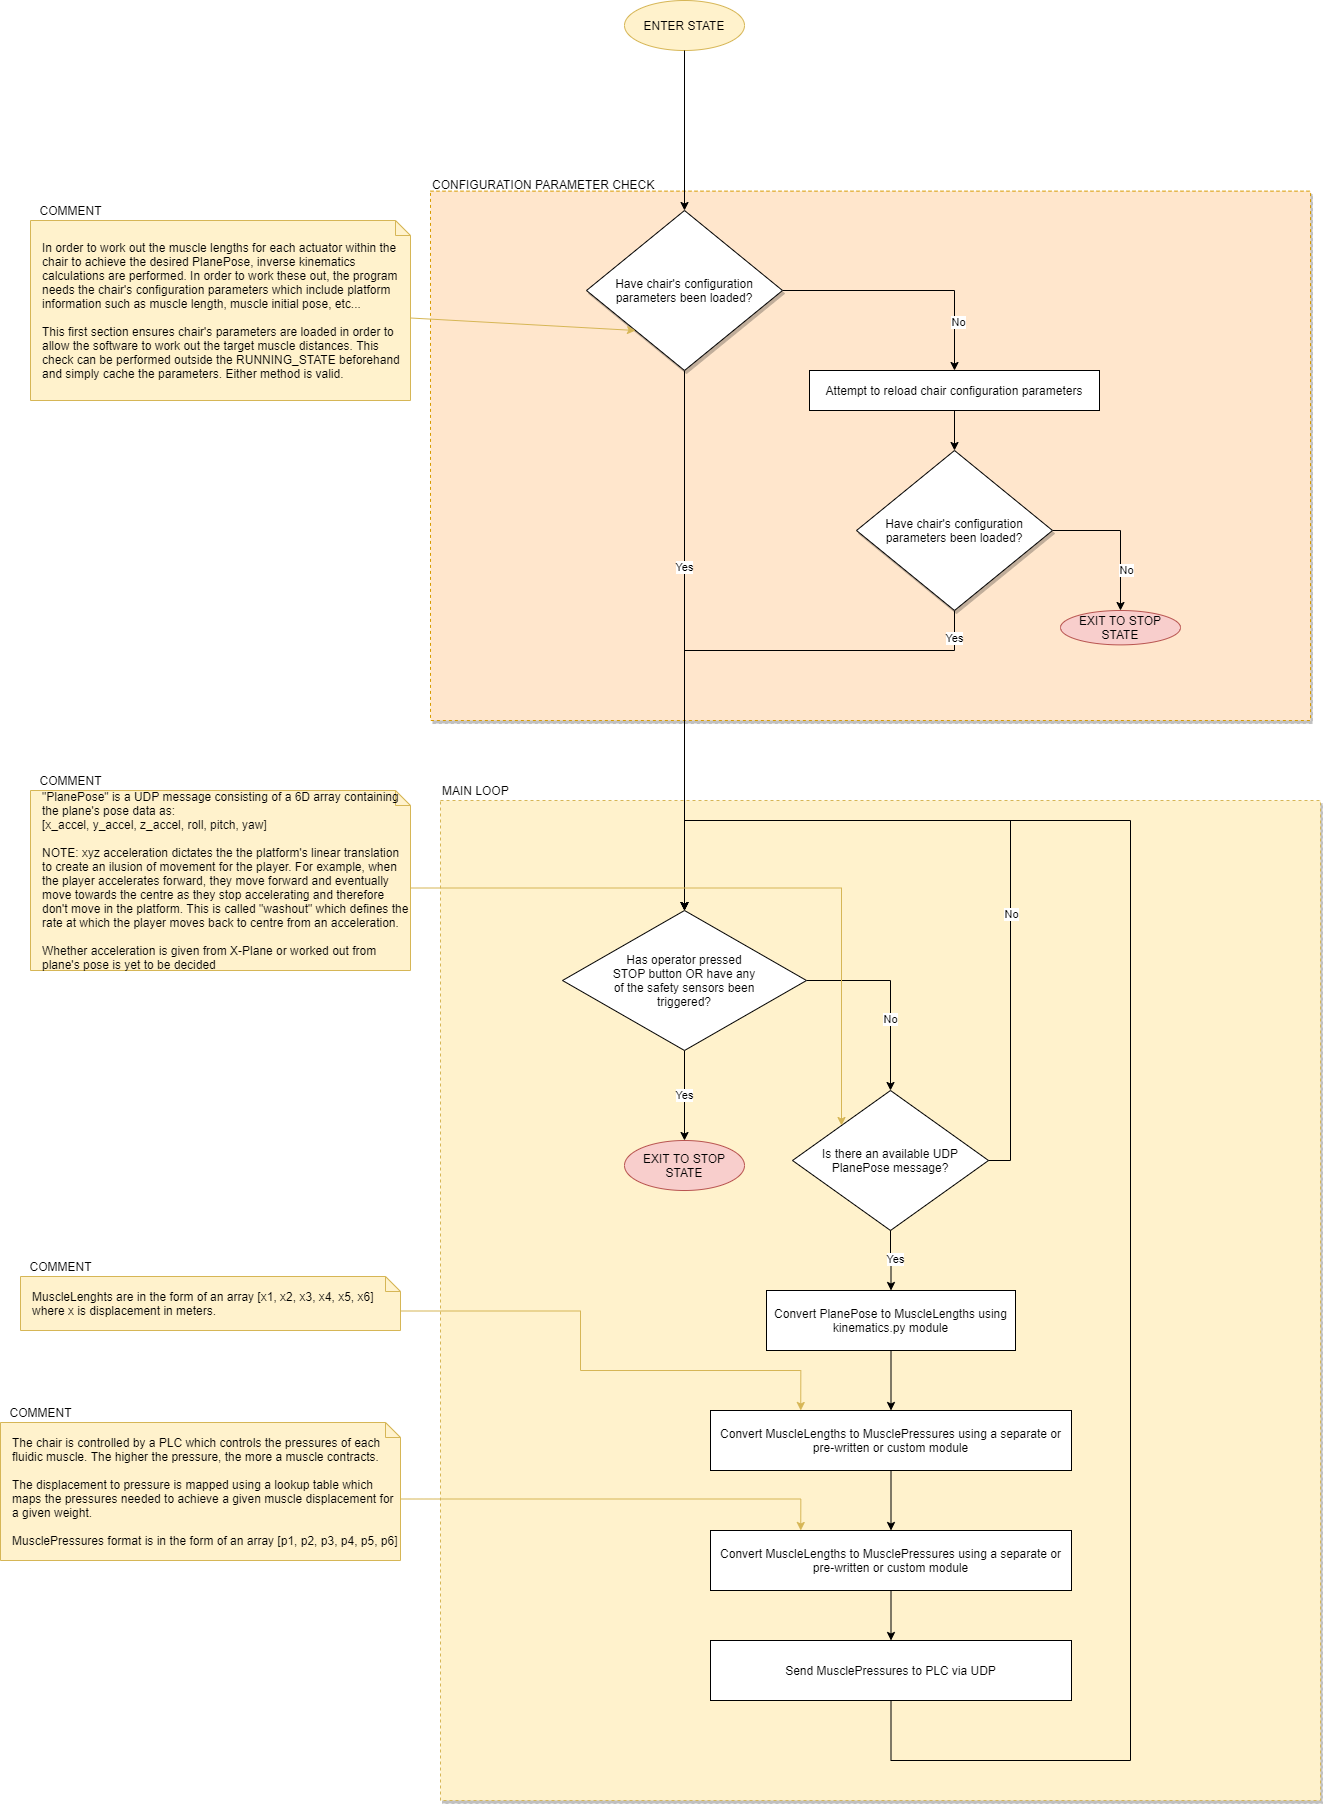

The diagram above was exported from draw.io. Its source (the exported page's mxGraphModel, read from the mxfile embedded in the PNG):
<mxGraphModel dx="2640" dy="2481" grid="1" gridSize="10" guides="1" tooltips="1" connect="1" arrows="1" fold="1" page="1" pageScale="1" pageWidth="827" pageHeight="1169" math="0" shadow="0">
  <root>
    <mxCell id="0" />
    <mxCell id="1" parent="0" />
    <mxCell id="LP8kfnl52lesQMISlr4k-54" value="a" style="rounded=0;whiteSpace=wrap;html=1;shadow=1;dashed=1;fillColor=#fff2cc;strokeColor=#d6b656;" vertex="1" parent="1">
      <mxGeometry x="170" y="630" width="880" height="1000" as="geometry" />
    </mxCell>
    <mxCell id="LP8kfnl52lesQMISlr4k-45" value="" style="group;" vertex="1" connectable="0" parent="1">
      <mxGeometry x="150" width="890" height="550" as="geometry" />
    </mxCell>
    <mxCell id="LP8kfnl52lesQMISlr4k-42" value="" style="rounded=0;whiteSpace=wrap;html=1;shadow=1;dashed=1;fillColor=#ffe6cc;strokeColor=#d79b00;" vertex="1" parent="LP8kfnl52lesQMISlr4k-45">
      <mxGeometry x="10" y="20.625" width="880" height="529.375" as="geometry" />
    </mxCell>
    <mxCell id="LP8kfnl52lesQMISlr4k-43" value="CONFIGURATION PARAMETER CHECK" style="text;html=1;strokeColor=none;fillColor=none;align=left;verticalAlign=middle;whiteSpace=wrap;rounded=0;shadow=1;dashed=1;" vertex="1" parent="LP8kfnl52lesQMISlr4k-45">
      <mxGeometry x="10" y="6.875" width="250" height="13.75" as="geometry" />
    </mxCell>
    <mxCell id="LP8kfnl52lesQMISlr4k-3" value="EXIT TO STOP STATE" style="ellipse;whiteSpace=wrap;html=1;fillColor=#f8cecc;strokeColor=#b85450;" vertex="1" parent="LP8kfnl52lesQMISlr4k-45">
      <mxGeometry x="640" y="440.005" width="120" height="34.375" as="geometry" />
    </mxCell>
    <mxCell id="LP8kfnl52lesQMISlr4k-4" value="Yes" style="edgeStyle=orthogonalEdgeStyle;rounded=0;orthogonalLoop=1;jettySize=auto;html=1;" edge="1" parent="1" source="LP8kfnl52lesQMISlr4k-24" target="LP8kfnl52lesQMISlr4k-73">
      <mxGeometry x="-0.2727" relative="1" as="geometry">
        <mxPoint x="414" y="860" as="targetPoint" />
        <mxPoint as="offset" />
      </mxGeometry>
    </mxCell>
    <mxCell id="LP8kfnl52lesQMISlr4k-1" value="ENTER STATE" style="ellipse;whiteSpace=wrap;html=1;fillColor=#fff2cc;strokeColor=#d6b656;" vertex="1" parent="1">
      <mxGeometry x="354" y="-170" width="120" height="50" as="geometry" />
    </mxCell>
    <mxCell id="LP8kfnl52lesQMISlr4k-28" style="edgeStyle=orthogonalEdgeStyle;rounded=0;orthogonalLoop=1;jettySize=auto;html=1;exitX=1;exitY=0.5;exitDx=0;exitDy=0;entryX=0.5;entryY=0;entryDx=0;entryDy=0;" edge="1" parent="1" source="LP8kfnl52lesQMISlr4k-24" target="LP8kfnl52lesQMISlr4k-26">
      <mxGeometry relative="1" as="geometry">
        <Array as="points">
          <mxPoint x="684" y="120" />
        </Array>
      </mxGeometry>
    </mxCell>
    <mxCell id="LP8kfnl52lesQMISlr4k-29" value="No" style="edgeLabel;html=1;align=center;verticalAlign=middle;resizable=0;points=[];" vertex="1" connectable="0" parent="LP8kfnl52lesQMISlr4k-28">
      <mxGeometry x="0.6147" y="3" relative="1" as="geometry">
        <mxPoint as="offset" />
      </mxGeometry>
    </mxCell>
    <mxCell id="LP8kfnl52lesQMISlr4k-24" value="Have chair's configuration parameters been loaded?" style="rhombus;whiteSpace=wrap;html=1;shadow=1;spacing=20;" vertex="1" parent="1">
      <mxGeometry x="316" y="40" width="196" height="160" as="geometry" />
    </mxCell>
    <mxCell id="LP8kfnl52lesQMISlr4k-25" value="" style="edgeStyle=orthogonalEdgeStyle;rounded=0;orthogonalLoop=1;jettySize=auto;html=1;" edge="1" parent="1" source="LP8kfnl52lesQMISlr4k-1" target="LP8kfnl52lesQMISlr4k-24">
      <mxGeometry relative="1" as="geometry">
        <mxPoint x="414" y="10" as="sourcePoint" />
        <mxPoint x="414" y="310" as="targetPoint" />
      </mxGeometry>
    </mxCell>
    <mxCell id="LP8kfnl52lesQMISlr4k-32" value="" style="edgeStyle=orthogonalEdgeStyle;rounded=0;orthogonalLoop=1;jettySize=auto;html=1;" edge="1" parent="1" source="LP8kfnl52lesQMISlr4k-26" target="LP8kfnl52lesQMISlr4k-31">
      <mxGeometry relative="1" as="geometry" />
    </mxCell>
    <mxCell id="LP8kfnl52lesQMISlr4k-26" value="Attempt to reload chair configuration parameters" style="rounded=0;whiteSpace=wrap;html=1;" vertex="1" parent="1">
      <mxGeometry x="539" y="200" width="290" height="40" as="geometry" />
    </mxCell>
    <mxCell id="LP8kfnl52lesQMISlr4k-33" style="edgeStyle=orthogonalEdgeStyle;rounded=0;orthogonalLoop=1;jettySize=auto;html=1;exitX=1;exitY=0.5;exitDx=0;exitDy=0;entryX=0.5;entryY=0;entryDx=0;entryDy=0;" edge="1" parent="1" source="LP8kfnl52lesQMISlr4k-31" target="LP8kfnl52lesQMISlr4k-3">
      <mxGeometry relative="1" as="geometry" />
    </mxCell>
    <mxCell id="LP8kfnl52lesQMISlr4k-34" value="No" style="edgeLabel;html=1;align=center;verticalAlign=middle;resizable=0;points=[];" vertex="1" connectable="0" parent="LP8kfnl52lesQMISlr4k-33">
      <mxGeometry x="0.4471" y="5" relative="1" as="geometry">
        <mxPoint as="offset" />
      </mxGeometry>
    </mxCell>
    <mxCell id="LP8kfnl52lesQMISlr4k-36" value="Yes" style="edgeStyle=orthogonalEdgeStyle;rounded=0;orthogonalLoop=1;jettySize=auto;html=1;exitX=0.5;exitY=1;exitDx=0;exitDy=0;entryX=0.5;entryY=0;entryDx=0;entryDy=0;" edge="1" parent="1" source="LP8kfnl52lesQMISlr4k-31" target="LP8kfnl52lesQMISlr4k-73">
      <mxGeometry x="-0.9002" relative="1" as="geometry">
        <mxPoint x="370" y="830" as="targetPoint" />
        <Array as="points">
          <mxPoint x="684" y="480" />
          <mxPoint x="414" y="480" />
        </Array>
        <mxPoint as="offset" />
      </mxGeometry>
    </mxCell>
    <mxCell id="LP8kfnl52lesQMISlr4k-31" value="Have chair's configuration parameters been loaded?" style="rhombus;whiteSpace=wrap;html=1;shadow=1;spacing=20;" vertex="1" parent="1">
      <mxGeometry x="586" y="280" width="196" height="160" as="geometry" />
    </mxCell>
    <mxCell id="LP8kfnl52lesQMISlr4k-37" value="" style="endArrow=classic;html=1;entryX=0;entryY=1;entryDx=0;entryDy=0;exitX=0;exitY=0;exitDx=380;exitDy=97.5;exitPerimeter=0;fillColor=#fff2cc;strokeColor=#d6b656;" edge="1" parent="1" source="LP8kfnl52lesQMISlr4k-35" target="LP8kfnl52lesQMISlr4k-24">
      <mxGeometry width="50" height="50" relative="1" as="geometry">
        <mxPoint x="190.57999999999993" y="185.7199999999998" as="sourcePoint" />
        <mxPoint x="289" y="200" as="targetPoint" />
      </mxGeometry>
    </mxCell>
    <mxCell id="LP8kfnl52lesQMISlr4k-39" value="" style="group" vertex="1" connectable="0" parent="1">
      <mxGeometry x="-240" y="600" width="380" height="200" as="geometry" />
    </mxCell>
    <mxCell id="LP8kfnl52lesQMISlr4k-12" value="&quot;PlanePose&quot; is a UDP message consisting of a 6D array containing the plane's pose data as:&lt;br&gt;[x_accel, y_accel, z_accel, roll, pitch, yaw]&lt;br&gt;&lt;br&gt;NOTE: xyz acceleration dictates the the platform's linear translation to create an ilusion of movement for the player. For example, when the player accelerates forward, they move forward and eventually move towards the centre as they stop accelerating and therefore don't move in the platform. This is called &quot;washout&quot; which defines the rate at which the player moves back to centre from an acceleration.&lt;br&gt;&lt;br&gt;Whether acceleration is given from X-Plane or worked out from plane's pose is yet to be decided" style="shape=note;size=15;align=left;spacingLeft=10;html=1;whiteSpace=wrap;fillColor=#fff2cc;strokeColor=#d6b656;" vertex="1" parent="LP8kfnl52lesQMISlr4k-39">
      <mxGeometry y="20" width="380" height="180" as="geometry" />
    </mxCell>
    <mxCell id="LP8kfnl52lesQMISlr4k-38" value="COMMENT" style="text;html=1;align=center;verticalAlign=middle;resizable=0;points=[];autosize=1;" vertex="1" parent="LP8kfnl52lesQMISlr4k-39">
      <mxGeometry width="80" height="20" as="geometry" />
    </mxCell>
    <mxCell id="LP8kfnl52lesQMISlr4k-41" value="" style="group" vertex="1" connectable="0" parent="1">
      <mxGeometry x="-240" y="30" width="380" height="200" as="geometry" />
    </mxCell>
    <mxCell id="LP8kfnl52lesQMISlr4k-35" value="In order to work out the muscle lengths for each actuator within the chair to achieve the desired PlanePose, inverse kinematics calculations are performed. In order to work these out, the program needs the chair's configuration parameters which include platform information such as muscle length, muscle initial pose, etc...&lt;br&gt;&lt;br&gt;This first section ensures chair's parameters are loaded in order to allow the software to work out the target muscle distances. This check can be performed outside the RUNNING_STATE beforehand and simply cache the parameters. Either method is valid." style="shape=note;size=15;align=left;spacingLeft=10;html=1;whiteSpace=wrap;fillColor=#fff2cc;strokeColor=#d6b656;" vertex="1" parent="LP8kfnl52lesQMISlr4k-41">
      <mxGeometry y="20" width="380" height="180" as="geometry" />
    </mxCell>
    <mxCell id="LP8kfnl52lesQMISlr4k-40" value="COMMENT" style="text;html=1;align=center;verticalAlign=middle;resizable=0;points=[];autosize=1;" vertex="1" parent="LP8kfnl52lesQMISlr4k-41">
      <mxGeometry width="80" height="20" as="geometry" />
    </mxCell>
    <mxCell id="LP8kfnl52lesQMISlr4k-55" value="MAIN LOOP" style="text;html=1;strokeColor=none;fillColor=none;align=left;verticalAlign=middle;whiteSpace=wrap;rounded=0;shadow=1;dashed=1;" vertex="1" parent="1">
      <mxGeometry x="170" y="610" width="159" height="20" as="geometry" />
    </mxCell>
    <mxCell id="LP8kfnl52lesQMISlr4k-56" value="EXIT TO STOP STATE" style="ellipse;whiteSpace=wrap;html=1;fillColor=#f8cecc;strokeColor=#b85450;" vertex="1" parent="1">
      <mxGeometry x="354" y="970" width="120" height="50" as="geometry" />
    </mxCell>
    <mxCell id="LP8kfnl52lesQMISlr4k-60" style="edgeStyle=orthogonalEdgeStyle;rounded=0;orthogonalLoop=1;jettySize=auto;html=1;exitX=0.5;exitY=1;exitDx=0;exitDy=0;" edge="1" parent="1" source="LP8kfnl52lesQMISlr4k-8" target="LP8kfnl52lesQMISlr4k-59">
      <mxGeometry x="160" y="650" as="geometry" />
    </mxCell>
    <mxCell id="LP8kfnl52lesQMISlr4k-8" value="Convert PlanePose to MuscleLengths using kinematics.py module" style="rounded=0;whiteSpace=wrap;html=1;" vertex="1" parent="1">
      <mxGeometry x="496" y="1120" width="249" height="60" as="geometry" />
    </mxCell>
    <mxCell id="LP8kfnl52lesQMISlr4k-2" value="Is there an available UDP PlanePose message?" style="rhombus;whiteSpace=wrap;html=1;spacing=20;" vertex="1" parent="1">
      <mxGeometry x="522" y="920" width="196" height="140" as="geometry" />
    </mxCell>
    <mxCell id="LP8kfnl52lesQMISlr4k-7" style="edgeStyle=orthogonalEdgeStyle;rounded=0;orthogonalLoop=1;jettySize=auto;html=1;exitX=0.5;exitY=1;exitDx=0;exitDy=0;entryX=0.5;entryY=0;entryDx=0;entryDy=0;" edge="1" parent="1" source="LP8kfnl52lesQMISlr4k-2" target="LP8kfnl52lesQMISlr4k-8">
      <mxGeometry x="160" y="650" as="geometry">
        <mxPoint x="415" y="1119.97" as="targetPoint" />
      </mxGeometry>
    </mxCell>
    <mxCell id="LP8kfnl52lesQMISlr4k-58" value="Yes" style="edgeLabel;html=1;align=center;verticalAlign=middle;resizable=0;points=[];" vertex="1" connectable="0" parent="LP8kfnl52lesQMISlr4k-7">
      <mxGeometry x="-0.0667" y="4" relative="1" as="geometry">
        <mxPoint as="offset" />
      </mxGeometry>
    </mxCell>
    <mxCell id="LP8kfnl52lesQMISlr4k-5" style="edgeStyle=orthogonalEdgeStyle;rounded=0;orthogonalLoop=1;jettySize=auto;html=1;exitX=1;exitY=0.5;exitDx=0;exitDy=0;entryX=0.5;entryY=0;entryDx=0;entryDy=0;" edge="1" parent="1" source="LP8kfnl52lesQMISlr4k-2" target="LP8kfnl52lesQMISlr4k-73">
      <mxGeometry x="160" y="650" as="geometry">
        <mxPoint x="320" y="640" as="targetPoint" />
        <Array as="points">
          <mxPoint x="740" y="990" />
          <mxPoint x="740" y="650" />
          <mxPoint x="414" y="650" />
        </Array>
      </mxGeometry>
    </mxCell>
    <mxCell id="LP8kfnl52lesQMISlr4k-6" value="No" style="edgeLabel;html=1;align=center;verticalAlign=middle;resizable=0;points=[];" vertex="1" connectable="0" parent="LP8kfnl52lesQMISlr4k-5">
      <mxGeometry x="-0.3563" y="6" relative="1" as="geometry">
        <mxPoint x="6" y="-19" as="offset" />
      </mxGeometry>
    </mxCell>
    <mxCell id="LP8kfnl52lesQMISlr4k-62" style="edgeStyle=orthogonalEdgeStyle;rounded=0;orthogonalLoop=1;jettySize=auto;html=1;exitX=0.5;exitY=1;exitDx=0;exitDy=0;" edge="1" parent="1" source="LP8kfnl52lesQMISlr4k-59" target="LP8kfnl52lesQMISlr4k-61">
      <mxGeometry x="160" y="650" as="geometry" />
    </mxCell>
    <mxCell id="LP8kfnl52lesQMISlr4k-59" value="Convert MuscleLengths to MusclePressures using a separate or&lt;br&gt;pre-written or custom module" style="rounded=0;whiteSpace=wrap;html=1;" vertex="1" parent="1">
      <mxGeometry x="440" y="1240" width="361" height="60" as="geometry" />
    </mxCell>
    <mxCell id="LP8kfnl52lesQMISlr4k-64" style="edgeStyle=orthogonalEdgeStyle;rounded=0;orthogonalLoop=1;jettySize=auto;html=1;exitX=0.5;exitY=1;exitDx=0;exitDy=0;" edge="1" parent="1" source="LP8kfnl52lesQMISlr4k-61" target="LP8kfnl52lesQMISlr4k-63">
      <mxGeometry x="160" y="650" as="geometry" />
    </mxCell>
    <mxCell id="LP8kfnl52lesQMISlr4k-61" value="Convert MuscleLengths to MusclePressures using a separate or&lt;br&gt;pre-written or custom module" style="rounded=0;whiteSpace=wrap;html=1;" vertex="1" parent="1">
      <mxGeometry x="440" y="1360" width="361" height="60" as="geometry" />
    </mxCell>
    <mxCell id="LP8kfnl52lesQMISlr4k-63" value="Send MusclePressures to PLC via UDP" style="rounded=0;whiteSpace=wrap;html=1;" vertex="1" parent="1">
      <mxGeometry x="440" y="1470" width="361" height="60" as="geometry" />
    </mxCell>
    <mxCell id="LP8kfnl52lesQMISlr4k-71" style="edgeStyle=orthogonalEdgeStyle;rounded=0;orthogonalLoop=1;jettySize=auto;html=1;exitX=0.5;exitY=1;exitDx=0;exitDy=0;entryX=0.5;entryY=0;entryDx=0;entryDy=0;" edge="1" parent="1" source="LP8kfnl52lesQMISlr4k-63" target="LP8kfnl52lesQMISlr4k-73">
      <mxGeometry x="160" y="650" as="geometry">
        <mxPoint x="668" y="1169.94" as="sourcePoint" />
        <mxPoint x="390" y="650" as="targetPoint" />
        <Array as="points">
          <mxPoint x="621" y="1590" />
          <mxPoint x="860" y="1590" />
          <mxPoint x="860" y="650" />
          <mxPoint x="414" y="650" />
        </Array>
      </mxGeometry>
    </mxCell>
    <mxCell id="LP8kfnl52lesQMISlr4k-94" value="Yes" style="edgeStyle=orthogonalEdgeStyle;rounded=0;orthogonalLoop=1;jettySize=auto;html=1;" edge="1" parent="1" source="LP8kfnl52lesQMISlr4k-73" target="LP8kfnl52lesQMISlr4k-56">
      <mxGeometry relative="1" as="geometry" />
    </mxCell>
    <mxCell id="LP8kfnl52lesQMISlr4k-99" value="No" style="edgeStyle=orthogonalEdgeStyle;rounded=0;orthogonalLoop=1;jettySize=auto;html=1;exitX=1;exitY=0.5;exitDx=0;exitDy=0;entryX=0.5;entryY=0;entryDx=0;entryDy=0;" edge="1" parent="1" source="LP8kfnl52lesQMISlr4k-73" target="LP8kfnl52lesQMISlr4k-2">
      <mxGeometry x="0.2784" relative="1" as="geometry">
        <mxPoint as="offset" />
      </mxGeometry>
    </mxCell>
    <mxCell id="LP8kfnl52lesQMISlr4k-73" value="Has operator pressed STOP button OR have any of the safety sensors been triggered?" style="rhombus;whiteSpace=wrap;html=1;spacing=50;" vertex="1" parent="1">
      <mxGeometry x="292" y="740" width="244" height="140" as="geometry" />
    </mxCell>
    <mxCell id="LP8kfnl52lesQMISlr4k-97" style="edgeStyle=orthogonalEdgeStyle;rounded=0;orthogonalLoop=1;jettySize=auto;html=1;exitX=0;exitY=0;exitDx=380;exitDy=97.5;exitPerimeter=0;entryX=0;entryY=0;entryDx=0;entryDy=0;fillColor=#fff2cc;strokeColor=#d6b656;" edge="1" parent="1" source="LP8kfnl52lesQMISlr4k-12" target="LP8kfnl52lesQMISlr4k-2">
      <mxGeometry relative="1" as="geometry" />
    </mxCell>
    <mxCell id="LP8kfnl52lesQMISlr4k-100" value="" style="group" vertex="1" connectable="0" parent="1">
      <mxGeometry x="-250" y="1240" width="380" height="150" as="geometry" />
    </mxCell>
    <mxCell id="LP8kfnl52lesQMISlr4k-101" value="The chair is controlled by a PLC which controls the pressures of each fluidic muscle. The higher the pressure, the more a muscle contracts.&lt;br&gt;&lt;br&gt;The displacement to pressure is mapped using a lookup table which maps the pressures needed to achieve a given muscle displacement for a given weight.&lt;br&gt;&lt;br&gt;MusclePressures format is in the form of an array [p1, p2, p3, p4, p5, p6]" style="shape=note;size=15;align=left;spacingLeft=10;html=1;whiteSpace=wrap;fillColor=#fff2cc;strokeColor=#d6b656;" vertex="1" parent="LP8kfnl52lesQMISlr4k-100">
      <mxGeometry x="-20" y="12" width="400" height="138" as="geometry" />
    </mxCell>
    <mxCell id="LP8kfnl52lesQMISlr4k-102" value="COMMENT" style="text;html=1;align=center;verticalAlign=middle;resizable=0;points=[];autosize=1;" vertex="1" parent="LP8kfnl52lesQMISlr4k-100">
      <mxGeometry x="-20" y="-8" width="80" height="20" as="geometry" />
    </mxCell>
    <mxCell id="LP8kfnl52lesQMISlr4k-103" value="" style="group" vertex="1" connectable="0" parent="1">
      <mxGeometry x="-250" y="1100" width="380" height="60" as="geometry" />
    </mxCell>
    <mxCell id="LP8kfnl52lesQMISlr4k-106" value="" style="group" vertex="1" connectable="0" parent="LP8kfnl52lesQMISlr4k-103">
      <mxGeometry y="-14" width="380" height="74" as="geometry" />
    </mxCell>
    <mxCell id="LP8kfnl52lesQMISlr4k-104" value="MuscleLenghts are in the form of an array [x1, x2, x3, x4, x5, x6] where x is displacement in meters." style="shape=note;size=15;align=left;spacingLeft=10;html=1;whiteSpace=wrap;fillColor=#fff2cc;strokeColor=#d6b656;" vertex="1" parent="LP8kfnl52lesQMISlr4k-106">
      <mxGeometry y="20" width="380" height="53.99999999999999" as="geometry" />
    </mxCell>
    <mxCell id="LP8kfnl52lesQMISlr4k-105" value="COMMENT" style="text;html=1;align=center;verticalAlign=middle;resizable=0;points=[];autosize=1;" vertex="1" parent="LP8kfnl52lesQMISlr4k-106">
      <mxGeometry width="80" height="20" as="geometry" />
    </mxCell>
    <mxCell id="LP8kfnl52lesQMISlr4k-107" style="edgeStyle=orthogonalEdgeStyle;rounded=0;orthogonalLoop=1;jettySize=auto;html=1;exitX=0;exitY=0;exitDx=380;exitDy=34.5;exitPerimeter=0;entryX=0.25;entryY=0;entryDx=0;entryDy=0;fillColor=#fff2cc;strokeColor=#d6b656;" edge="1" parent="1" source="LP8kfnl52lesQMISlr4k-104" target="LP8kfnl52lesQMISlr4k-59">
      <mxGeometry relative="1" as="geometry">
        <mxPoint x="150" y="727.5" as="sourcePoint" />
        <mxPoint x="581.0000000000005" y="965" as="targetPoint" />
        <Array as="points">
          <mxPoint x="310" y="1141" />
          <mxPoint x="310" y="1200" />
          <mxPoint x="530" y="1200" />
        </Array>
      </mxGeometry>
    </mxCell>
    <mxCell id="LP8kfnl52lesQMISlr4k-108" style="edgeStyle=orthogonalEdgeStyle;rounded=0;orthogonalLoop=1;jettySize=auto;html=1;exitX=0;exitY=0;exitDx=400;exitDy=76.5;exitPerimeter=0;entryX=0.25;entryY=0;entryDx=0;entryDy=0;fillColor=#fff2cc;strokeColor=#d6b656;" edge="1" parent="1" source="LP8kfnl52lesQMISlr4k-101" target="LP8kfnl52lesQMISlr4k-61">
      <mxGeometry relative="1" as="geometry">
        <mxPoint x="160" y="910.4999999999995" as="sourcePoint" />
        <mxPoint x="568.2499999999995" y="1130" as="targetPoint" />
        <Array as="points">
          <mxPoint x="530" y="1329" />
        </Array>
      </mxGeometry>
    </mxCell>
  </root>
</mxGraphModel>